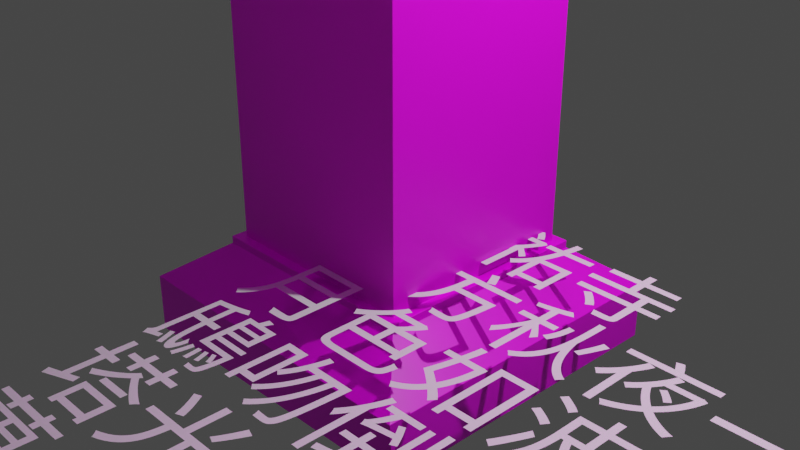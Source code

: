 # Source: untitled.blend  (saved by Blender 3.0.42; exported with 4.5.12 LTS)
import bpy
from mathutils import Matrix  # noqa: F401  (used for matrix-valued properties, if any)

bpy.ops.wm.read_factory_settings(use_empty=True)
scene = bpy.context.scene
scene.name = 'Scene'

# ---- collections
col_collection = bpy.data.collections.new('Collection'); scene.collection.children.link(col_collection)

# ---- images (referenced by path relative to the original .blend; pixels are not part of the script)
import os
ASSET_DIR = os.environ.get("B2B_ASSET_DIR", "")  # directory of the original .blend (textures are referenced by path, not embedded)
HERE = os.path.dirname(os.path.abspath(__file__))  # packed textures are extracted next to this script under _unpacked/

def load_image(name, relpath, width, height, colorspace="sRGB"):
    """Load a texture the original file referenced (path relative to the .blend, or extracted next to this script)."""
    p = next((c for c in (os.path.join(HERE, relpath), os.path.join(ASSET_DIR, relpath)) if relpath and os.path.exists(c)), "")
    if p:
        img = bpy.data.images.load(p, check_existing=True)
        img.name = name
    else:  # same state as the original file: an image datablock whose file is absent (Cycles renders it pink)
        img = bpy.data.images.new(name, width, height)
        img.source = "FILE"
        img.filepath = "//" + (relpath or name)
    img.colorspace_settings.name = colorspace
    return img
img_material_3_jpg = load_image('material_3.jpg', 'material_3.jpg', 1024, 1024, 'sRGB')

# ---- materials (node trees are filled in below, after node groups)
mat_material = bpy.data.materials.new('Material')
mat_material.alpha_threshold = 0.0
mat_material.use_transparent_shadow = False
mat_material.line_color = (0.0, 0.0, 0.0, 1.0)
mat_material_005 = bpy.data.materials.new('Material.005')
mat_material_005.use_transparent_shadow = False

# ---- node groups
ng_auto_smooth = bpy.data.node_groups.new('Auto Smooth', 'GeometryNodeTree')
_s = ng_auto_smooth.interface.new_socket(name='Geometry', in_out='OUTPUT', socket_type='NodeSocketGeometry')
_s = ng_auto_smooth.interface.new_socket(name='Geometry', in_out='INPUT', socket_type='NodeSocketGeometry')
_s = ng_auto_smooth.interface.new_socket(name='Angle', in_out='INPUT', socket_type='NodeSocketFloat')
_s.subtype = 'ANGLE'
_s.min_value = 0.0
_s.max_value = 3.142
ng_auto_smooth.is_modifier = True
_N = ng_auto_smooth.nodes; _L = ng_auto_smooth.links
n0 = _N.new('NodeGroupOutput'); n0.name = 'Group Output'; n0.location = (480, -100)
n1 = _N.new('NodeGroupInput'); n1.name = 'Group Input'; n1.location = (-420, -300)
n2 = _N.new('NodeGroupInput'); n2.name = 'Group Input.001'; n2.location = (-60, -100)
n3 = _N.new('GeometryNodeSetShadeSmooth'); n3.name = 'Set Shade Smooth'; n3.location = (120, -100)
n3.domain = 'EDGE'
n4 = _N.new('GeometryNodeSetShadeSmooth'); n4.name = 'Set Shade Smooth.001'; n4.location = (300, -100)
n5 = _N.new('GeometryNodeInputMeshEdgeAngle'); n5.name = 'Edge Angle'; n5.location = (-420, -220)
n6 = _N.new('GeometryNodeInputEdgeSmooth'); n6.name = 'Is Edge Smooth'; n6.location = (-60, -160)
n7 = _N.new('GeometryNodeInputShadeSmooth'); n7.name = 'Is Face Smooth'; n7.location = (-240, -340)
n8 = _N.new('FunctionNodeBooleanMath'); n8.name = 'Boolean Math'; n8.location = (-60, -220)
n9 = _N.new('FunctionNodeCompare'); n9.name = 'Compare'; n9.location = (-240, -180)
n9.operation = 'LESS_EQUAL'
_L.new(n5.outputs[0], n9.inputs[0])
_L.new(n4.outputs[0], n0.inputs[0])
_L.new(n1.outputs[1], n9.inputs[1])
_L.new(n9.outputs[0], n8.inputs[0])
_L.new(n7.outputs[0], n8.inputs[1])
_L.new(n2.outputs[0], n3.inputs[0])
_L.new(n6.outputs[0], n3.inputs[1])
_L.new(n3.outputs[0], n4.inputs[0])
_L.new(n8.outputs[0], n3.inputs[2])
n0.is_active_output = True

# ---- material node trees
mat_material.use_nodes = True; mat_material.node_tree.nodes.clear()
_N = mat_material.node_tree.nodes; _L = mat_material.node_tree.links
n0 = _N.new('ShaderNodeOutputMaterial'); n0.name = 'Material Output'; n0.location = (300, 300)
n1 = _N.new('ShaderNodeBsdfPrincipled'); n1.name = 'Principled BSDF'; n1.location = (10, 300)
n1.distribution = 'GGX'
n1.subsurface_method = 'RANDOM_WALK_SKIN'
n1.inputs[2].default_value = 0.4
n1.inputs[3].default_value = 1.45
n1.inputs[27].default_value = (0.0, 0.0, 0.0, 1.0)
n1.inputs[28].default_value = 1.0
n2 = _N.new('ShaderNodeTexImage'); n2.name = 'Image Texture'; n2.location = (-358, 218)
n2.image = img_material_3_jpg
_L.new(n1.outputs[0], n0.inputs[0])
_L.new(n2.outputs[0], n1.inputs[0])
n0.is_active_output = True
mat_material_005.use_nodes = True; mat_material_005.node_tree.nodes.clear()
_N = mat_material_005.node_tree.nodes; _L = mat_material_005.node_tree.links
n0 = _N.new('ShaderNodeOutputMaterial'); n0.name = 'Material Output'; n0.location = (300, 300)
n1 = _N.new('ShaderNodeBsdfAnisotropic'); n1.name = 'Glossy BSDF'; n1.location = (10, 300)
n1.distribution = 'GGX'
n1.inputs[0].default_value = (0.6584, 0.4287, 0.0382, 1.0)
n1.inputs[1].default_value = 0.15
_L.new(n1.outputs[0], n0.inputs[0])
n0.is_active_output = True

# ---- world
world_world = bpy.data.worlds.new('World'); scene.world = world_world
world_world.use_nodes = True; world_world.node_tree.nodes.clear()
_N = world_world.node_tree.nodes; _L = world_world.node_tree.links
n0 = _N.new('ShaderNodeOutputWorld'); n0.name = 'World Output'; n0.location = (300, 300)
n1 = _N.new('ShaderNodeBackground'); n1.name = 'Background'; n1.location = (10, 300)
n1.inputs[0].default_value = (0.05088, 0.05088, 0.05088, 1.0)
_L.new(n1.outputs[0], n0.inputs[0])
n0.is_active_output = True
world_world.color = (0.05088, 0.05088, 0.05088)
world_world.use_sun_shadow = False
world_world.sun_shadow_jitter_overblur = 0.0

# ---- cameras
cam_camera = bpy.data.cameras.new('Camera')
cam_camera.clip_end = 100.0
cam_camera.ortho_scale = 7.314

# ---- lights
light_light = bpy.data.lights.new('Light', 'POINT')
light_light.transmission_factor = 0.0
light_light.energy = 1000.0
light_light.shadow_soft_size = 0.1
light_light.shadow_maximum_resolution = 0.006
light_light.use_absolute_resolution = True

# ---- meshes
me_cube = bpy.data.meshes.new('Cube')
me_cube.from_pydata([(1.853, 1.64, -0.6211), (1.853, 1.64, -1.246), (1.853, -1.853, -0.6211), (1.869, -1.839, -1.218), (-1.64, 1.64, -0.6211), (-1.64, 1.64, -1.246), (-1.64, -1.853, -0.6211), (-1.64, -1.853, -1.246), (1.298, -1.298, -0.2219), (-1.084, -1.298, -0.2219), (1.298, 1.084, -0.2219), (-1.084, 1.084, -0.2219), (1.194, -1.194, -0.1424), (-0.9808, -1.194, -0.1424), (1.194, 0.9808, -0.1424), (-0.9808, 0.9808, -0.1424), (1.298, -1.298, -0.1424), (-1.084, -1.298, -0.1424), (1.298, 1.084, -0.1424), (-1.084, 1.084, -0.1424), (4.561, -4.561, 8.997), (-4.348, -4.561, 3.027), (4.561, 4.348, 8.997), (-4.348, 4.348, 3.027), (1.194, -1.194, 6.741), (-0.9808, -1.194, 5.283), (1.194, 0.9808, 6.741), (-0.9808, 0.9808, 5.283), (4.238, -4.561, 9.478), (-4.671, -4.561, 3.509), (4.238, 4.348, 9.478), (-4.671, 4.348, 3.509)], [], [(0, 4, 11, 10), (3, 2, 6, 7), (7, 6, 4, 5), (5, 1, 3, 7), (1, 0, 2, 3), (5, 4, 0, 1), (9, 8, 16, 17), (6, 2, 8, 9), (4, 6, 9, 11), (2, 0, 10, 8), (15, 13, 25, 27), (10, 11, 19, 18), (8, 10, 18, 16), (11, 9, 17, 19), (12, 13, 17, 16), (14, 12, 16, 18), (13, 15, 19, 17), (15, 14, 18, 19), (22, 23, 31, 30), (13, 12, 24, 25), (14, 15, 27, 26), (12, 14, 26, 24), (20, 21, 25, 24), (22, 20, 24, 26), (21, 23, 27, 25), (23, 22, 26, 27), (30, 31, 29, 28), (20, 22, 30, 28), (23, 21, 29, 31), (21, 20, 28, 29)])
me_cube.polygons.foreach_set('use_smooth', [True] * 30)
_uv = me_cube.uv_layers.new(name='UVMap')
_uv.uv.foreach_set('vector', [0.7124, 0.5234, 0.715, 0.2291, 0.6185, 0.2266, 0.6185, 0.5234, 0.375, 0.75, 0.625, 0.75, 0.625, 1.0, 0.375, 1.0, 0.3217, -0.0702, 0.6185, -0.0702, 0.6185, 0.2266, 0.3217, 0.2266, 0.125, 0.5, 0.375, 0.5, 0.375, 0.75, 0.125, 0.75, 0.375, 0.5, 0.625, 0.5, 0.625, 0.75, 0.375, 0.75, 0.3217, 0.2266, 0.6185, 0.2266, 0.6185, 0.5234, 0.3217, 0.5234, 0.625, 1.0, 0.625, 0.75, 0.625, 0.75, 0.625, 1.0, 0.625, 1.0, 0.8384, 0.7983, 0.625, 0.75, 0.4472, 0.967, 0.6616, 0.5314, 0.6566, 0.2346, 0.5423, 0.227, 0.5423, 0.5238, 0.6185, 0.8202, 0.4407, 0.5691, 0.6185, 0.5234, 0.9004, 0.8278, 0.07179, 0.455, 0.04893, 0.7463, 0.9024, 0.8073, 0.9405, 0.5236, 0.6185, 0.5234, 0.6185, 0.2266, 0.6185, 0.2266, 0.6185, 0.5234, 0.625, 0.75, 0.625, 0.5, 0.625, 0.5, 0.625, 0.75, 0.6185, 0.2266, 0.6185, -0.0702, 0.6185, -0.0702, 0.6185, 0.2266, 0.6314, 0.8073, 0.9024, 0.8073, 0.9153, 0.8202, 0.6185, 0.8202, 0.6314, 0.5363, 0.6314, 0.8073, 0.6185, 0.8202, 0.6185, 0.5234, 0.9024, 0.8073, 0.9024, 0.5363, 0.9153, 0.5234, 0.9153, 0.8202, 0.9024, 0.5363, 0.6314, 0.5363, 0.6185, 0.5234, 0.9153, 0.5234, 0.2476, 0.5795, 0.9381, 0.5922, 0.9483, 0.7039, 0.2374, 0.7014, 0.9252, 0.1647, 0.672, 0.1901, 0.6542, 0.8352, 0.9252, 0.8352, 0.6314, 0.9833, 0.8922, 0.9757, 0.8871, 0.1324, 0.6161, 0.1324, 0.2402, 0.8149, 0.2326, 0.5439, 0.6314, 0.5363, 0.6314, 0.8073, 0.357, 0.6955, 0.628, 0.6955, 0.882, 0.947, 0.1996, 0.9419, 0.1076, 0.1375, 0.1964, 0.9474, 0.3565, 0.6934, 0.3438, 0.427, 0.628, 0.6955, 0.628, 0.4245, 0.8262, 0.1629, 0.882, 0.947, 0.628, 0.4245, 0.3418, 0.4271, 0.1132, 0.1401, 0.8262, 0.1629, 0.6359, 0.5109, 0.8641, 0.5109, 0.8641, 0.7391, 0.6359, 0.7391, 0.6359, 0.7391, 0.6385, 0.5161, 0.5624, 0.5187, 0.5584, 0.7365, 0.4988, 0.4735, 1.12, 0.4945, 1.123, 0.3929, 0.504, 0.3593, 0.8667, 0.6528, 0.2599, 0.6579, 0.2599, 0.7442, 0.8641, 0.7391])
me_cube.materials.append(mat_material)
me_cube.use_remesh_preserve_volume = False
me_cube.use_remesh_preserve_attributes = False
me_cube.use_mirror_vertex_groups = False
me_cube.update()
me_text = bpy.data.meshes.new('Text')
me_text.from_pydata([(2.809, 0.242, 0.0), (2.642, 0.079, 0.0), (2.72, 0.069, 0.0), (2.721, -0.1878, 0.0), (2.729, -0.2242, 0.0), (2.745, -0.2555, 0.0), (2.77, -0.2806, 0.0), (2.802, -0.2984, 0.0), (2.843, -0.3078, 0.0), (2.874, -0.3087, 0.0), (2.91, -0.3029, 0.0), (2.974, -0.279, 0.0), (2.974, -0.196, 0.0), (2.905, -0.2253, 0.0), (2.873, -0.229, 0.0), (2.852, -0.2258, 0.0), (2.838, -0.2195, 0.0), (2.825, -0.2091, 0.0), (2.815, -0.194, 0.0), (2.81, -0.1735, 0.0), (2.809, 0.069, 0.0), (2.951, 0.069, 0.0), (2.951, 0.149, 0.0), (2.809, 0.149, 0.0), (2.412, 0.357, 0.0), (2.319, 0.357, 0.0), (2.228, 0.206, 0.0), (2.281, 0.206, 0.0), (2.364, 0.293, 0.0), (2.451, 0.206, 0.0), (2.506, 0.206, 0.0), (2.363, 0.158, 0.0), (2.299, 0.15, 0.0), (2.242, 0.1273, 0.0), (2.194, 0.09188, 0.0), (2.158, 0.0457, 0.0), (2.134, -0.009245, 0.0), (2.126, -0.071, 0.0), (2.134, -0.1365, 0.0), (2.157, -0.194, 0.0), (2.193, -0.2418, 0.0), (2.215, -0.2614, 0.0), (2.268, -0.2912, 0.0), (2.329, -0.307, 0.0), (2.398, -0.307, 0.0), (2.462, -0.2918, 0.0), (2.516, -0.2626, 0.0), (2.558, -0.2209, 0.0), (2.588, -0.1681, 0.0), (2.604, -0.1055, 0.0), (2.604, -0.03855, 0.0), (2.588, 0.02089, 0.0), (2.574, 0.04748, 0.0), (2.537, 0.09338, 0.0), (2.489, 0.1282, 0.0), (2.43, 0.1503, 0.0), (2.384, 0.07671, 0.0), (2.423, 0.0668, 0.0), (2.457, 0.04801, 0.0), (2.484, 0.02143, 0.0), (2.495, 0.005556, 0.0), (2.51, -0.03068, 0.0), (2.515, -0.072, 0.0), (2.51, -0.1173, 0.0), (2.496, -0.1558, 0.0), (2.474, -0.1869, 0.0), (2.46, -0.1994, 0.0), (2.426, -0.2181, 0.0), (2.385, -0.2278, 0.0), (2.341, -0.2277, 0.0), (2.303, -0.2177, 0.0), (2.271, -0.1984, 0.0), (2.257, -0.1856, 0.0), (2.235, -0.1542, 0.0), (2.222, -0.1157, 0.0), (2.217, -0.071, 0.0), (2.222, -0.0301, 0.0), (2.236, 0.005852, 0.0), (2.258, 0.03575, 0.0), (2.272, 0.04808, 0.0), (2.304, 0.06681, 0.0), (2.342, 0.07671, 0.0), (2.038, 0.335, 0.0), (1.875, 0.3851, 0.0), (1.804, 0.391, 0.0), (1.701, 0.3788, 0.0), (1.611, 0.3439, 0.0), (1.536, 0.289, 0.0), (1.505, 0.2549, 0.0), (1.458, 0.175, 0.0), (1.433, 0.08178, 0.0), (1.432, -0.00573, 0.0), (1.452, -0.08245, 0.0), (1.491, -0.1577, 0.0), (1.551, -0.2246, 0.0), (1.633, -0.276, 0.0), (1.682, -0.2937, 0.0), (1.798, -0.309, 0.0), (1.895, -0.3012, 0.0), (2.045, -0.249, 0.0), (2.045, -0.142, 0.0), (1.966, -0.1842, 0.0), (1.886, -0.2101, 0.0), (1.807, -0.219, 0.0), (1.73, -0.2104, 0.0), (1.663, -0.1859, 0.0), (1.608, -0.1469, 0.0), (1.585, -0.1225, 0.0), (1.551, -0.06502, 0.0), (1.533, 0.002763, 0.0), (1.533, 0.07665, 0.0), (1.552, 0.1441, 0.0), (1.567, 0.1743, 0.0), (1.609, 0.2267, 0.0), (1.663, 0.2667, 0.0), (1.729, 0.2921, 0.0), (1.803, 0.301, 0.0), (1.88, 0.2935, 0.0), (2.038, 0.23, 0.0), (0.938, 0.242, 0.0), (0.771, 0.079, 0.0), (0.849, 0.069, 0.0), (0.85, -0.1878, 0.0), (0.8582, -0.2242, 0.0), (0.8744, -0.2555, 0.0), (0.8856, -0.2689, 0.0), (0.914, -0.2904, 0.0), (0.9505, -0.3042, 0.0), (0.995, -0.309, 0.0), (1.039, -0.3029, 0.0), (1.103, -0.279, 0.0), (1.103, -0.196, 0.0), (1.034, -0.2253, 0.0), (1.002, -0.229, 0.0), (0.981, -0.2258, 0.0), (0.9602, -0.2149, 0.0), (0.9488, -0.2022, 0.0), (0.9409, -0.1844, 0.0), (0.9388, -0.1735, 0.0), (0.938, 0.069, 0.0), (1.08, 0.069, 0.0), (1.08, 0.149, 0.0), (0.938, 0.149, 0.0), (0.541, 0.357, 0.0), (0.448, 0.357, 0.0), (0.357, 0.206, 0.0), (0.41, 0.206, 0.0), (0.493, 0.293, 0.0), (0.58, 0.206, 0.0), (0.635, 0.206, 0.0), (0.492, 0.158, 0.0), (0.4279, 0.15, 0.0), (0.371, 0.1273, 0.0), (0.3232, 0.09188, 0.0), (0.2867, 0.0457, 0.0), (0.2632, -0.009245, 0.0), (0.255, -0.071, 0.0), (0.263, -0.1365, 0.0), (0.2858, -0.194, 0.0), (0.3217, -0.2418, 0.0), (0.3442, -0.2614, 0.0), (0.3967, -0.2912, 0.0), (0.4583, -0.307, 0.0), (0.527, -0.307, 0.0), (0.5907, -0.2918, 0.0), (0.6447, -0.2626, 0.0), (0.6675, -0.2432, 0.0), (0.6873, -0.2209, 0.0), (0.7173, -0.1681, 0.0), (0.733, -0.1055, 0.0), (0.7329, -0.03855, 0.0), (0.7169, 0.02089, 0.0), (0.7033, 0.04748, 0.0), (0.6664, 0.09338, 0.0), (0.6177, 0.1282, 0.0), (0.559, 0.1503, 0.0), (0.5127, 0.07671, 0.0), (0.5525, 0.0668, 0.0), (0.5864, 0.04801, 0.0), (0.6135, 0.02143, 0.0), (0.6241, 0.005556, 0.0), (0.6388, -0.03068, 0.0), (0.644, -0.072, 0.0), (0.6392, -0.1173, 0.0), (0.6252, -0.1558, 0.0), (0.6027, -0.1869, 0.0), (0.5724, -0.2099, 0.0), (0.535, -0.2241, 0.0), (0.5138, -0.2278, 0.0), (0.491, -0.229, 0.0), (0.4504, -0.2239, 0.0), (0.4152, -0.2091, 0.0), (0.3862, -0.1856, 0.0), (0.3645, -0.1542, 0.0), (0.3508, -0.1157, 0.0), (0.346, -0.071, 0.0), (0.3509, -0.0301, 0.0), (0.3649, 0.005852, 0.0), (0.387, 0.03575, 0.0), (0.4007, 0.04808, 0.0), (0.4329, 0.06681, 0.0), (0.4705, 0.07671, 0.0), (0.147, 0.382, 0.0), (0.056, 0.382, 0.0), (-0.171, 0.102, 0.0), (-0.397, 0.382, 0.0), (-0.489, 0.382, 0.0), (-0.489, -0.3, 0.0), (-0.391, -0.3, 0.0), (-0.391, 0.231, 0.0), (-0.179, -0.033, 0.0), (-0.163, -0.033, 0.0), (0.049, 0.231, 0.0), (0.049, -0.3, 0.0), (0.147, -0.3, 0.0), (-0.856, -0.22, 0.0), (-0.8913, -0.2411, 0.0), (-0.903, -0.244, 0.0), (-0.9189, -0.2318, 0.0), (-0.9215, 0.03434, 0.0), (-0.9327, 0.07616, 0.0), (-0.942, 0.0937, 0.0), (-0.9674, 0.1223, 0.0), (-1.0, 0.1423, 0.0), (-1.039, 0.1541, 0.0), (-1.083, 0.158, 0.0), (-1.143, 0.1513, 0.0), (-1.192, 0.131, 0.0), (-1.232, 0.097, 0.0), (-1.232, 0.0, 0.0), (-1.187, 0.04185, 0.0), (-1.139, 0.06615, 0.0), (-1.115, 0.07206, 0.0), (-1.077, 0.07352, 0.0), (-1.055, 0.06953, 0.0), (-1.037, 0.0613, 0.0), (-1.023, 0.04854, 0.0), (-1.014, 0.03097, 0.0), (-1.01, 0.008318, 0.0), (-1.009, -0.029, 0.0), (-1.16, -0.08559, 0.0), (-1.192, -0.1044, 0.0), (-1.217, -0.1284, 0.0), (-1.235, -0.1594, 0.0), (-1.241, -0.199, 0.0), (-1.24, -0.2133, 0.0), (-1.233, -0.2407, 0.0), (-1.22, -0.265, 0.0), (-1.2, -0.2852, 0.0), (-1.176, -0.3, 0.0), (-1.162, -0.3049, 0.0), (-1.131, -0.309, 0.0), (-1.09, -0.304, 0.0), (-1.05, -0.2887, 0.0), (-1.01, -0.263, 0.0), (-1.005, -0.2775, 0.0), (-0.9929, -0.2939, 0.0), (-0.9752, -0.3042, 0.0), (-0.9514, -0.3087, 0.0), (-0.9225, -0.3073, 0.0), (-0.8973, -0.2986, 0.0), (-0.856, -0.274, 0.0), (-1.009, -0.209, 0.0), (-1.034, -0.2288, 0.0), (-1.06, -0.2415, 0.0), (-1.073, -0.2449, 0.0), (-1.096, -0.2455, 0.0), (-1.12, -0.2379, 0.0), (-1.138, -0.2224, 0.0), (-1.146, -0.2085, 0.0), (-1.15, -0.192, 0.0), (-1.15, -0.1703, 0.0), (-1.146, -0.1586, 0.0), (-1.14, -0.1479, 0.0), (-1.131, -0.138, 0.0), (-1.109, -0.1204, 0.0), (-1.028, -0.08452, 0.0), (-1.009, -0.078, 0.0), (-1.523, 0.354, 0.0), (-1.623, 0.354, 0.0), (-1.511, 0.207, 0.0), (-1.456, 0.207, 0.0), (-1.33, -0.3, 0.0), (-1.33, 0.149, 0.0), (-1.419, 0.149, 0.0), (-1.419, -0.172, 0.0), (-1.451, -0.2066, 0.0), (-1.487, -0.2278, 0.0), (-1.506, -0.2332, 0.0), (-1.526, -0.235, 0.0), (-1.554, -0.232, 0.0), (-1.577, -0.2233, 0.0), (-1.587, -0.2169, 0.0), (-1.602, -0.2, 0.0), (-1.612, -0.178, 0.0), (-1.617, -0.1512, 0.0), (-1.618, 0.149, 0.0), (-1.707, 0.149, 0.0), (-1.706, -0.1575, 0.0), (-1.696, -0.2061, 0.0), (-1.676, -0.2458, 0.0), (-1.649, -0.2763, 0.0), (-1.633, -0.2879, 0.0), (-1.595, -0.3037, 0.0), (-1.552, -0.309, 0.0), (-1.529, -0.3069, 0.0), (-1.483, -0.291, 0.0), (-1.439, -0.2618, 0.0), (-1.419, -0.243, 0.0), (-1.419, -0.3, 0.0), (-2.117, 0.382, 0.0), (-2.206, 0.382, 0.0), (-2.206, -0.3, 0.0), (-2.117, -0.3, 0.0), (-2.117, 0.022, 0.0), (-2.078, 0.05974, 0.0), (-2.042, 0.08059, 0.0), (-2.024, 0.08545, 0.0), (-2.005, 0.087, 0.0), (-1.98, 0.08351, 0.0), (-1.968, 0.07925, 0.0), (-1.949, 0.06605, 0.0), (-1.934, 0.04707, 0.0), (-1.923, 0.02288, 0.0), (-1.918, -0.005991, 0.0), (-1.917, -0.3, 0.0), (-1.828, -0.3, 0.0), (-1.829, 0.004439, 0.0), (-1.84, 0.05548, 0.0), (-1.859, 0.09615, 0.0), (-1.886, 0.1265, 0.0), (-1.92, 0.1467, 0.0), (-1.96, 0.1567, 0.0), (-1.993, 0.1575, 0.0), (-2.042, 0.1455, 0.0), (-2.087, 0.1188, 0.0), (-2.117, 0.09, 0.0), (-2.319, 0.335, 0.0), (-2.482, 0.3851, 0.0), (-2.553, 0.391, 0.0), (-2.656, 0.3788, 0.0), (-2.746, 0.3439, 0.0), (-2.821, 0.289, 0.0), (-2.852, 0.2549, 0.0), (-2.899, 0.175, 0.0), (-2.924, 0.08178, 0.0), (-2.925, -0.00573, 0.0), (-2.906, -0.08245, 0.0), (-2.866, -0.1577, 0.0), (-2.806, -0.2246, 0.0), (-2.725, -0.276, 0.0), (-2.675, -0.2937, 0.0), (-2.559, -0.309, 0.0), (-2.462, -0.3012, 0.0), (-2.312, -0.249, 0.0), (-2.312, -0.142, 0.0), (-2.391, -0.1842, 0.0), (-2.471, -0.2101, 0.0), (-2.55, -0.219, 0.0), (-2.627, -0.2104, 0.0), (-2.694, -0.1859, 0.0), (-2.75, -0.1469, 0.0), (-2.772, -0.1225, 0.0), (-2.806, -0.06502, 0.0), (-2.824, 0.002763, 0.0), (-2.824, 0.07665, 0.0), (-2.805, 0.1441, 0.0), (-2.79, 0.1743, 0.0), (-2.749, 0.2267, 0.0), (-2.694, 0.2667, 0.0), (-2.628, 0.2921, 0.0), (-2.554, 0.301, 0.0), (-2.477, 0.2935, 0.0), (-2.319, 0.23, 0.0)], [], [(20, 21, 2), (197, 198, 199, 200, 201, 176, 177, 178, 179, 180, 181, 182, 183, 184, 185, 186, 187, 166, 167, 168, 169, 170, 171, 172, 173, 174, 175, 150, 151, 152, 153, 154, 155, 156, 157, 158, 159, 189, 190, 191, 192, 193, 194, 195, 196), (47, 66, 67, 68, 69, 40, 41, 42, 43, 44, 45, 46), (13, 14, 15, 16, 17, 18, 19, 20, 2, 3, 4, 5, 6, 7, 8, 9, 10, 11, 12), (280, 281, 278, 279), (282, 283, 284, 285, 286, 287, 288, 289, 290, 291, 292, 293, 294, 295, 296, 297, 298, 299, 300, 301, 302, 303, 304, 305, 306, 307, 308, 309), (271, 272, 273, 274, 275, 276, 240, 241, 242, 243, 244, 270), (212, 213, 214, 202, 203, 204, 205, 206, 207, 208, 209, 210, 211), (148, 149, 143, 144, 145, 146, 147), (97, 98, 99, 100, 101, 102, 103, 104, 105, 106, 107, 108, 109, 110, 111, 112, 113, 114, 115, 116, 117, 118, 82, 83, 84, 85, 86, 87, 88, 89, 90, 91, 92, 93, 94, 95, 96), (2, 21, 22, 23, 0, 1), (139, 140, 121), (30, 24, 25, 26, 27, 28, 29), (166, 187, 188, 189, 159, 160, 161, 162, 163, 164, 165), (49, 50, 51, 52, 53, 54, 55, 31, 32, 33, 34, 35, 36, 37, 38, 39, 40, 69, 70, 71, 72, 73, 74, 75, 76, 77, 78, 79, 80, 81, 56, 57, 58, 59, 60, 61, 62, 63, 64, 65, 66, 47, 48), (130, 131, 132, 133, 134, 135, 136, 137, 138, 139, 121, 122, 123, 124, 125, 126, 127, 128, 129), (325, 326, 327, 328, 329, 330, 331, 332, 333, 334, 335, 336, 310, 311, 312, 313, 314, 315, 316, 317, 318, 319, 320, 321, 322, 323, 324), (354, 355, 356, 357, 358, 359, 360, 361, 362, 363, 364, 365, 366, 367, 368, 369, 370, 371, 372, 373, 337, 338, 339, 340, 341, 342, 343, 344, 345, 346, 347, 348, 349, 350, 351, 352, 353), (277, 262, 263, 264, 265, 266, 267, 268, 269, 270, 244, 245, 246, 247, 248, 249, 250, 251, 252, 253, 254, 255, 256, 257, 258, 259, 260, 261, 215, 216, 217, 218, 219, 220, 221, 222, 223, 224, 225, 226, 227, 228, 229, 230, 231, 232, 233, 234, 235, 236, 237, 238, 239, 240, 276), (121, 140, 141, 142, 119, 120)])
me_text.polygons.foreach_set('use_smooth', [True] * 20)
_uv = me_text.uv_layers.new(name='UVMap')
_uv.uv.foreach_set('vector', [0.9474, 0.0, 0.9649, 0.0, 0.05263, 0.0, 0.9314, 0.0, 0.951, 0.0, 0.9608, 0.0, 0.9804, 0.0, 1.0, 0.0, 0.549, 0.0, 0.5686, 0.0, 0.5882, 0.0, 0.6078, 0.0, 0.6176, 0.0, 0.6373, 0.0, 0.6569, 0.0, 0.6765, 0.0, 0.6961, 0.0, 0.7157, 0.0, 0.7353, 0.0, 0.7549, 0.0, 0.3627, 0.0, 0.3725, 0.0, 0.3922, 0.0, 0.4118, 0.0, 0.4314, 0.0, 0.451, 0.0, 0.4608, 0.0, 0.4804, 0.0, 0.5, 0.0, 0.5196, 0.0, 0.06863, 0.0, 0.08824, 0.0, 0.1078, 0.0, 0.1275, 0.0, 0.1471, 0.0, 0.1667, 0.0, 0.1863, 0.0, 0.2059, 0.0, 0.2255, 0.0, 0.2451, 0.0, 0.7745, 0.0, 0.7941, 0.0, 0.8137, 0.0, 0.8333, 0.0, 0.8529, 0.0, 0.8725, 0.0, 0.8922, 0.0, 0.9118, 0.0, 0.3725, 0.0, 0.7255, 0.0, 0.7451, 0.0, 0.7647, 0.0, 0.7843, 0.0, 0.2451, 0.0, 0.2549, 0.0, 0.2745, 0.0, 0.2941, 0.0, 0.3137, 0.0, 0.3333, 0.0, 0.3529, 0.0, 0.6491, 0.0, 0.7368, 0.0, 0.7719, 0.0, 0.8246, 0.0, 0.8596, 0.0, 0.8772, 0.0, 0.9123, 0.0, 0.9474, 0.0, 0.05263, 0.0, 0.08772, 0.0, 0.1228, 0.0, 0.1579, 0.0, 0.193, 0.0, 0.2281, 0.0, 0.2632, 0.0, 0.2982, 0.0, 0.3684, 0.0, 0.4912, 0.0, 0.5088, 0.0, 0.0339, 0.0, 0.05085, 0.0, 0.0, 0.0, 0.01695, 0.0, 0.0678, 0.0, 0.08475, 0.0, 0.1017, 0.0, 0.1186, 0.0, 0.1864, 0.0, 0.2542, 0.0, 0.2881, 0.0, 0.322, 0.0, 0.3559, 0.0, 0.3898, 0.0, 0.4068, 0.0, 0.4407, 0.0, 0.4746, 0.0, 0.5085, 0.0, 0.5424, 0.0, 0.5593, 0.0, 0.5932, 0.0, 0.6271, 0.0, 0.661, 0.0, 0.6949, 0.0, 0.7119, 0.0, 0.7458, 0.0, 0.7797, 0.0, 0.8136, 0.0, 0.8814, 0.0, 0.9492, 0.0, 0.9831, 0.0, 1.0, 0.0, 0.9364, 0.0, 0.9422, 0.0, 0.948, 0.0, 0.9538, 0.0, 0.9653, 0.0, 0.9942, 0.0, 0.4624, 0.0, 0.474, 0.0, 0.4855, 0.0, 0.4971, 0.0, 0.5087, 0.0, 0.9306, 0.0, 0.8571, 0.0, 0.9286, 0.0, 1.0, 0.0, 0.0, 0.0, 0.07143, 0.0, 0.1429, 0.0, 0.2143, 0.0, 0.2857, 0.0, 0.3571, 0.0, 0.4286, 0.0, 0.5714, 0.0, 0.6429, 0.0, 0.7143, 0.0, 0.04902, 0.0, 0.05882, 0.0, 0.0, 0.0, 0.009804, 0.0, 0.01961, 0.0, 0.02941, 0.0, 0.03922, 0.0, 0.3711, 0.0, 0.4124, 0.0, 0.4948, 0.0, 0.5052, 0.0, 0.5464, 0.0, 0.5876, 0.0, 0.6289, 0.0, 0.6495, 0.0, 0.6701, 0.0, 0.6907, 0.0, 0.701, 0.0, 0.7216, 0.0, 0.7423, 0.0, 0.7629, 0.0, 0.7835, 0.0, 0.7938, 0.0, 0.8144, 0.0, 0.8351, 0.0, 0.8557, 0.0, 0.8763, 0.0, 0.9175, 0.0, 1.0, 0.0, 0.0, 0.0, 0.08247, 0.0, 0.1237, 0.0, 0.1443, 0.0, 0.1649, 0.0, 0.1856, 0.0, 0.1959, 0.0, 0.2165, 0.0, 0.2371, 0.0, 0.2577, 0.0, 0.2784, 0.0, 0.299, 0.0, 0.3196, 0.0, 0.3402, 0.0, 0.3505, 0.0, 0.05263, 0.0, 0.9649, 0.0, 0.9825, 0.0, 1.0, 0.0, 0.0, 0.0, 0.03509, 0.0, 0.9474, 0.0, 0.9649, 0.0, 0.05263, 0.0, 0.05882, 0.0, 0.0, 0.0, 0.009804, 0.0, 0.01961, 0.0, 0.02941, 0.0, 0.03922, 0.0, 0.04902, 0.0, 0.3627, 0.0, 0.7549, 0.0, 0.7647, 0.0, 0.7745, 0.0, 0.2451, 0.0, 0.2549, 0.0, 0.2745, 0.0, 0.2941, 0.0, 0.3137, 0.0, 0.3333, 0.0, 0.3529, 0.0, 0.4118, 0.0, 0.4314, 0.0, 0.451, 0.0, 0.4608, 0.0, 0.4804, 0.0, 0.5, 0.0, 0.5196, 0.0, 0.06863, 0.0, 0.08824, 0.0, 0.1078, 0.0, 0.1275, 0.0, 0.1471, 0.0, 0.1667, 0.0, 0.1863, 0.0, 0.2059, 0.0, 0.2255, 0.0, 0.2451, 0.0, 0.7843, 0.0, 0.8039, 0.0, 0.8235, 0.0, 0.8333, 0.0, 0.8529, 0.0, 0.8725, 0.0, 0.8922, 0.0, 0.9118, 0.0, 0.9314, 0.0, 0.951, 0.0, 0.9608, 0.0, 0.9804, 0.0, 1.0, 0.0, 0.549, 0.0, 0.5686, 0.0, 0.5882, 0.0, 0.6078, 0.0, 0.6176, 0.0, 0.6373, 0.0, 0.6569, 0.0, 0.6765, 0.0, 0.6961, 0.0, 0.7157, 0.0, 0.7255, 0.0, 0.3725, 0.0, 0.3922, 0.0, 0.4912, 0.0, 0.5088, 0.0, 0.6491, 0.0, 0.7368, 0.0, 0.7895, 0.0, 0.8421, 0.0, 0.8772, 0.0, 0.8947, 0.0, 0.9123, 0.0, 0.9474, 0.0, 0.05263, 0.0, 0.08772, 0.0, 0.1228, 0.0, 0.1579, 0.0, 0.1754, 0.0, 0.2105, 0.0, 0.2456, 0.0, 0.2982, 0.0, 0.3684, 0.0, 0.5179, 0.0, 0.5357, 0.0, 0.5714, 0.0, 0.6071, 0.0, 0.6429, 0.0, 0.6786, 0.0, 0.7143, 0.0, 0.75, 0.0, 0.7857, 0.0, 0.8571, 0.0, 0.9286, 0.0, 1.0, 0.0, 0.0, 0.0, 0.01786, 0.0, 0.03571, 0.0, 0.05357, 0.0, 0.07143, 0.0, 0.1429, 0.0, 0.2321, 0.0, 0.25, 0.0, 0.2857, 0.0, 0.3214, 0.0, 0.3393, 0.0, 0.375, 0.0, 0.4107, 0.0, 0.4464, 0.0, 0.4821, 0.0, 0.4948, 0.0, 0.5052, 0.0, 0.5464, 0.0, 0.5876, 0.0, 0.6289, 0.0, 0.6495, 0.0, 0.6701, 0.0, 0.6907, 0.0, 0.701, 0.0, 0.7216, 0.0, 0.7423, 0.0, 0.7629, 0.0, 0.7835, 0.0, 0.7938, 0.0, 0.8144, 0.0, 0.8351, 0.0, 0.8557, 0.0, 0.8763, 0.0, 0.9175, 0.0, 1.0, 0.0, 0.0, 0.0, 0.08247, 0.0, 0.1237, 0.0, 0.1443, 0.0, 0.1649, 0.0, 0.1856, 0.0, 0.1959, 0.0, 0.2165, 0.0, 0.2371, 0.0, 0.2577, 0.0, 0.2784, 0.0, 0.299, 0.0, 0.3196, 0.0, 0.3402, 0.0, 0.3505, 0.0, 0.3711, 0.0, 0.4124, 0.0, 1.0, 0.0, 0.7919, 0.0, 0.815, 0.0, 0.8382, 0.0, 0.8497, 0.0, 0.8728, 0.0, 0.8902, 0.0, 0.9075, 0.0, 0.9133, 0.0, 0.9306, 0.0, 0.5087, 0.0, 0.5145, 0.0, 0.526, 0.0, 0.5376, 0.0, 0.5491, 0.0, 0.5607, 0.0, 0.5665, 0.0, 0.578, 0.0, 0.6012, 0.0, 0.6243, 0.0, 0.6532, 0.0, 0.6647, 0.0, 0.6821, 0.0, 0.6994, 0.0, 0.711, 0.0, 0.7341, 0.0, 0.7572, 0.0, 0.7861, 0.0, 0.0, 0.0, 0.04624, 0.0, 0.09249, 0.0, 0.1329, 0.0, 0.1503, 0.0, 0.1618, 0.0, 0.1676, 0.0, 0.1792, 0.0, 0.1908, 0.0, 0.2023, 0.0, 0.2139, 0.0, 0.237, 0.0, 0.2601, 0.0, 0.2832, 0.0, 0.289, 0.0, 0.3121, 0.0, 0.3353, 0.0, 0.3468, 0.0, 0.3642, 0.0, 0.3757, 0.0, 0.3931, 0.0, 0.4046, 0.0, 0.4104, 0.0, 0.422, 0.0, 0.4335, 0.0, 0.4624, 0.0, 0.9942, 0.0, 0.05263, 0.0, 0.9649, 0.0, 0.9825, 0.0, 1.0, 0.0, 0.0, 0.0, 0.03509, 0.0])
me_text.materials.append(mat_material_005)
me_text.use_remesh_fix_poles = True
me_text.use_remesh_preserve_attributes = False
me_text.update()
me_text_001 = bpy.data.meshes.new('Text.001')
me_text_001.from_pydata([(-0.0005, -0.189, 0.0), (-0.0164, -0.1912, 0.0), (-0.03072, -0.1972, 0.0), (-0.04287, -0.2066, 0.0), (-0.05577, -0.2257, 0.0), (-0.05995, -0.2409, 0.0), (-0.05995, -0.2571, 0.0), (-0.05577, -0.2723, 0.0), (-0.04288, -0.2914, 0.0), (-0.03072, -0.3008, 0.0), (-0.008613, -0.3084, 0.0), (0.007613, -0.3084, 0.0), (0.0228, -0.3043, 0.0), (0.04187, -0.2914, 0.0), (0.05128, -0.2792, 0.0), (0.05735, -0.2649, 0.0), (0.0595, -0.249, 0.0), (0.05735, -0.2331, 0.0), (0.05128, -0.2188, 0.0), (0.04188, -0.2066, 0.0), (0.0228, -0.1937, 0.0)], [], [(18, 19, 20, 0, 1, 2, 3, 4, 5, 6, 7, 8, 9, 10, 11, 12, 13, 14, 15, 16, 17)])
me_text_001.polygons.foreach_set('use_smooth', [True] * 1)
_uv = me_text_001.uv_layers.new(name='UVMap')
_uv.uv.foreach_set('vector', [0.8511, 0.0, 0.9149, 0.0, 0.9787, 0.0, 0.0, 0.0, 0.04255, 0.0, 0.08511, 0.0, 0.1489, 0.0, 0.1915, 0.0, 0.234, 0.0, 0.2766, 0.0, 0.3404, 0.0, 0.4043, 0.0, 0.4468, 0.0, 0.5106, 0.0, 0.5532, 0.0, 0.5957, 0.0, 0.6596, 0.0, 0.7021, 0.0, 0.7447, 0.0, 0.7872, 0.0, 0.8085, 0.0])
me_text_001.materials.append(mat_material_005)
me_text_001.use_remesh_fix_poles = True
me_text_001.use_remesh_preserve_attributes = False
me_text_001.update()
me_text_002 = bpy.data.meshes.new('Text.002')
me_text_002.from_pydata([(-0.0005, -0.189, 0.0), (-0.0164, -0.1912, 0.0), (-0.03072, -0.1972, 0.0), (-0.04287, -0.2066, 0.0), (-0.05577, -0.2257, 0.0), (-0.05995, -0.2409, 0.0), (-0.05995, -0.2571, 0.0), (-0.05577, -0.2723, 0.0), (-0.04288, -0.2914, 0.0), (-0.03072, -0.3008, 0.0), (-0.008613, -0.3084, 0.0), (0.007613, -0.3084, 0.0), (0.0228, -0.3043, 0.0), (0.04187, -0.2914, 0.0), (0.05128, -0.2792, 0.0), (0.05735, -0.2649, 0.0), (0.0595, -0.249, 0.0), (0.05735, -0.2331, 0.0), (0.05128, -0.2188, 0.0), (0.04188, -0.2066, 0.0), (0.0228, -0.1937, 0.0)], [], [(18, 19, 20, 0, 1, 2, 3, 4, 5, 6, 7, 8, 9, 10, 11, 12, 13, 14, 15, 16, 17)])
me_text_002.polygons.foreach_set('use_smooth', [True] * 1)
_uv = me_text_002.uv_layers.new(name='UVMap')
_uv.uv.foreach_set('vector', [0.8511, 0.0, 0.9149, 0.0, 0.9787, 0.0, 0.0, 0.0, 0.04255, 0.0, 0.08511, 0.0, 0.1489, 0.0, 0.1915, 0.0, 0.234, 0.0, 0.2766, 0.0, 0.3404, 0.0, 0.4043, 0.0, 0.4468, 0.0, 0.5106, 0.0, 0.5532, 0.0, 0.5957, 0.0, 0.6596, 0.0, 0.7021, 0.0, 0.7447, 0.0, 0.7872, 0.0, 0.8085, 0.0])
me_text_002.materials.append(mat_material_005)
me_text_002.use_remesh_fix_poles = True
me_text_002.use_remesh_preserve_attributes = False
me_text_002.update()

# ---- curves / text
txt_text_003 = bpy.data.curves.new('Text.003', 'FONT')
txt_text_003.dimensions = '2D'
txt_text_003.body = ''
txt_text_006 = bpy.data.curves.new('Text.006', 'FONT')
txt_text_006.dimensions = '2D'
txt_text_006.body = 'Chùa Một Cột có tên ban đầu là Liên Hoa Đài (蓮花臺)\ntức là Đài Hoa Sen với lối kiến trúc độc đáo: một \nđiện thờ đặt trên một cột trụ duy nhất. Liên Hoa Đài\nlà công trình nổi tiếng nhất nằm trong quần thể \nkiến trúc Chùa Diên Hựu (延祐寺), có nghĩa là ngôi \nchùa "Phúc lành dài lâu". Công trình Chùa Diên Hựu \nnguyên bản được xây vào thời vua Lý Thái Tông mùa \nđông năm 1049 và hoàn thiện vào năm 1105 thời vua Lý\nNhân Tông nay đã không còn. Công trình Liên Hoa Đài \nhiện tại nằm ở Hà Nội là một phiên bản được chỉnh sửa\nnhiều lần qua các thời kỳ, bị Pháp phá huỷ khi rút \nkhỏi Hà Nội ngày và được dựng lại năm 1955 bởi kiến \ntrúc sư Nguyễn Bá Lăng theo kiến trúc để lại từ thời \nNguyễn. Đây là ngôi chùa có kiến trúc độc đáo ở Việt Nam.'
txt_text_006.materials.append(mat_material_005)
txt_text_006.bevel_mode = 'PROFILE'
txt_text_006.bevel_profile.use_clip = True
txt_text_006.resolution_u = 1
txt_text_006.align_x = 'CENTER'
txt_text_006.align_y = 'CENTER'
txt_text_008 = bpy.data.curves.new('Text.008', 'FONT')
txt_text_008.dimensions = '2D'
txt_text_008.body = '延祐寺\n上方秋夜一鐘闌 (蘭)\n月色如波楓樹丹\n鴟吻倒眠方鏡冷\n塔光雙峙玉尖寒\n萬緣不擾城遮俗\n半點無憂眼放寬\n參透是非平等相\n魔宮佛國好生觀'

# ---- objects
ob_cube = bpy.data.objects.new('Cube', me_cube)
ob_light = bpy.data.objects.new('Light', light_light)
ob_camera = bpy.data.objects.new('Camera', cam_camera)
ob_text = bpy.data.objects.new('Text', me_text)
ob_mball = bpy.data.objects.new('Mball', None)
ob_text_001 = bpy.data.objects.new('Text.001', me_text_001)
ob_text_002 = bpy.data.objects.new('Text.002', me_text_002)
ob_text_003 = bpy.data.objects.new('Text.003', txt_text_003)
ob_text_004 = bpy.data.objects.new('Text.004', txt_text_006)
ob_text_005 = bpy.data.objects.new('Text.005', txt_text_008)

# ---- transforms, parenting, visibility, modifiers, constraints
ob_cube.location = (0.0, 0.0, 0.0)
ob_cube.lock_rotations_4d = False
ob_cube.empty_display_type = 'ARROWS'
ob_cube.lineart.crease_threshold = 0.0
_m = ob_cube.modifiers.new('Boolean', 'BOOLEAN')
_m.object = ob_text
_m.operation = 'UNION'
_m = ob_cube.modifiers.new('Bevel', 'BEVEL')
_m.width = 0.005
_m.width_pct = 0.005
_m.segments = 5
_m.use_clamp_overlap = False
_m.harden_normals = True
ob_light.location = (4.076, 1.005, 5.904)
ob_light.rotation_euler = (0.6503, 0.05522, 1.866)
ob_light.lock_rotations_4d = False
ob_light.empty_display_type = 'ARROWS'
ob_light.color = (0.0, 0.0, 0.0, 0.0)
ob_light.lineart.crease_threshold = 0.0
ob_camera.location = (7.359, -6.926, 4.958)
ob_camera.rotation_euler = (1.109, 0.0, 0.8149)
ob_camera.lock_rotations_4d = False
ob_camera.empty_display_type = 'ARROWS'
ob_camera.color = (0.0, 0.0, 0.0, 0.0)
ob_camera.display_type = 'WIRE'
ob_camera.lineart.crease_threshold = 0.0
ob_text.location = (3.192, 0.009633, 8.908)
ob_text.rotation_euler = (0.6667, 0.0, -1.571)
_m = ob_text.modifiers.new('Solidify', 'SOLIDIFY')
_m.thickness = 0.2
_m = ob_text.modifiers.new('Shrinkwrap', 'SHRINKWRAP')
_m.wrap_method = 'PROJECT'
_m.target = ob_cube
_m.offset = 0.01
_m.use_project_z = True
_m.use_negative_direction = True
_m = ob_text.modifiers.new('Auto Smooth', 'NODES')
_m.node_group = ng_auto_smooth
_gi = [s.identifier for s in ng_auto_smooth.interface.items_tree if s.item_type == 'SOCKET' and s.in_out == 'INPUT']
_m[_gi[1]] = 0.5236  # Angle
ob_mball.location = (2.878, -0.4834, 8.578)
ob_mball.scale = (0.04198, 0.04198, 0.04198)
ob_mball.empty_image_offset = (0.0, 0.0)
ob_text_001.location = (3.031, -0.4641, 8.758)
ob_text_001.rotation_euler = (0.548, 0.0, -1.571)
_m = ob_text_001.modifiers.new('Shrinkwrap', 'SHRINKWRAP')
_m.wrap_method = 'PROJECT'
_m.target = ob_cube
_m.offset = 0.01
_m.use_project_z = True
_m.use_negative_direction = True
_m = ob_text_001.modifiers.new('Auto Smooth', 'NODES')
_m.node_group = ng_auto_smooth
_gi = [s.identifier for s in ng_auto_smooth.interface.items_tree if s.item_type == 'SOCKET' and s.in_out == 'INPUT']
_m[_gi[1]] = 0.5236  # Angle
ob_text_002.location = (3.042, -2.334, 8.776)
ob_text_002.rotation_euler = (0.548, 0.0, -1.571)
_m = ob_text_002.modifiers.new('Shrinkwrap', 'SHRINKWRAP')
_m.wrap_method = 'PROJECT'
_m.target = ob_cube
_m.offset = 0.01
_m.use_project_z = True
_m.use_negative_direction = True
_m = ob_text_002.modifiers.new('Auto Smooth', 'NODES')
_m.node_group = ng_auto_smooth
_gi = [s.identifier for s in ng_auto_smooth.interface.items_tree if s.item_type == 'SOCKET' and s.in_out == 'INPUT']
_m[_gi[1]] = 0.5236  # Angle
ob_text_003.location = (3.098, -1.573, 10.96)
ob_text_004.location = (-0.3744, -0.0532, 6.435)
ob_text_004.rotation_euler = (0.5847, 0.0, -1.571)
ob_text_004.scale = (0.3723, 0.3723, 0.3723)
_m = ob_text_004.modifiers.new('Shrinkwrap', 'SHRINKWRAP')
_m.wrap_method = 'PROJECT'
_m.target = ob_cube
_m.offset = 0.01
_m.use_project_z = True
_m.use_negative_direction = True
ob_text_005.location = (0.0, 0.0, 0.0)

# ---- collection membership
col_collection.objects.link(ob_cube)
col_collection.objects.link(ob_light)
col_collection.objects.link(ob_camera)
col_collection.objects.link(ob_text)
col_collection.objects.link(ob_mball)
col_collection.objects.link(ob_text_001)
col_collection.objects.link(ob_text_002)
col_collection.objects.link(ob_text_003)
col_collection.objects.link(ob_text_004)
col_collection.objects.link(ob_text_005)

# ---- scene / render settings (as saved in the file)
scene.camera = ob_camera
scene.frame_start = 1; scene.frame_end = 250; scene.frame_set(6)
scene.render.engine = 'BLENDER_EEVEE_NEXT'
scene.cycles.sampling_pattern = 'TABULATED_SOBOL'
scene.cycles.use_light_tree = False
scene.view_settings.view_transform = 'Filmic'
bpy.context.view_layer.update()

